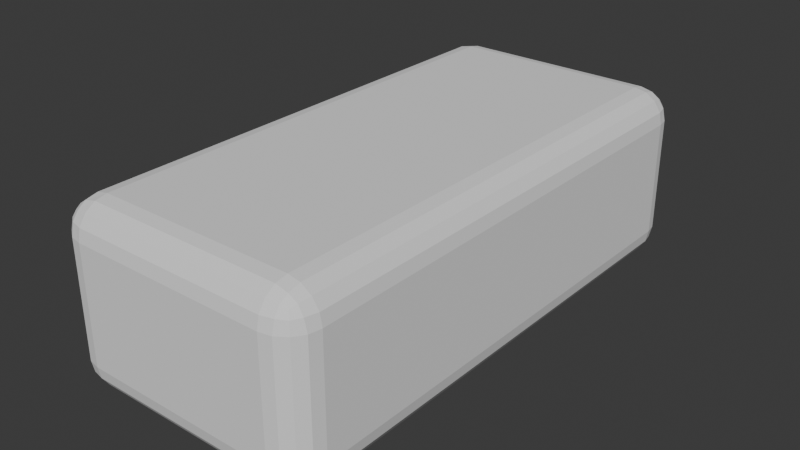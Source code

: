 # Source: haybale.blend  (saved by Blender 5.0.119; exported with 4.5.12 LTS)
import bpy
from mathutils import Matrix  # noqa: F401  (used for matrix-valued properties, if any)

bpy.ops.wm.read_factory_settings(use_empty=True)
scene = bpy.context.scene
scene.name = 'Scene'

# ---- collections
col_collection = bpy.data.collections.new('Collection'); scene.collection.children.link(col_collection)

# ---- world
world_world = bpy.data.worlds.new('World'); scene.world = world_world
world_world.use_nodes = True; world_world.node_tree.nodes.clear()
_N = world_world.node_tree.nodes; _L = world_world.node_tree.links
n0 = _N.new('ShaderNodeOutputWorld'); n0.name = 'World Output'; n0.location = (200, 100)
n1 = _N.new('ShaderNodeBackground'); n1.name = 'Background'; n1.location = (-200, 100)
n1.inputs[0].default_value = (0.05088, 0.05088, 0.05088, 1.0)
_L.new(n1.outputs[0], n0.inputs[0])
n0.is_active_output = True
world_world.color = (0.05088, 0.05088, 0.05088)
world_world.sun_shadow_jitter_overblur = 0.0

# ---- meshes
me_cube_001 = bpy.data.meshes.new('Cube.001')
me_cube_001.from_pydata([(-1.062, -2.55, -0.9558), (-1.062, -2.885, -0.6206), (-1.397, -2.55, -0.6206), (-1.062, -2.678, -0.9303), (-1.062, -2.787, -0.8576), (-1.19, -2.55, -0.9303), (-1.194, -2.681, -0.8995), (-1.187, -2.77, -0.8406), (-1.256, -2.743, -0.8141), (-1.19, -2.859, -0.6206), (-1.299, -2.787, -0.6206), (-1.062, -2.859, -0.7489), (-1.194, -2.829, -0.7521), (-1.282, -2.77, -0.7454), (-1.372, -2.55, -0.7489), (-1.299, -2.55, -0.8576), (-1.372, -2.678, -0.6206), (-1.341, -2.681, -0.7521), (-1.282, -2.675, -0.8406), (-1.062, -2.885, 0.6206), (-1.062, -2.55, 0.9558), (-1.397, -2.55, 0.6206), (-1.062, -2.859, 0.7489), (-1.062, -2.787, 0.8576), (-1.19, -2.859, 0.6206), (-1.194, -2.829, 0.7521), (-1.187, -2.77, 0.8406), (-1.256, -2.743, 0.8141), (-1.19, -2.55, 0.9303), (-1.299, -2.55, 0.8576), (-1.062, -2.678, 0.9303), (-1.194, -2.681, 0.8995), (-1.282, -2.675, 0.8406), (-1.372, -2.678, 0.6206), (-1.299, -2.787, 0.6206), (-1.372, -2.55, 0.7489), (-1.341, -2.681, 0.7521), (-1.282, -2.77, 0.7454), (-1.062, 2.55, -0.9558), (-1.397, 2.55, -0.6206), (-1.062, 2.885, -0.6206), (-1.19, 2.55, -0.9303), (-1.299, 2.55, -0.8576), (-1.062, 2.678, -0.9303), (-1.194, 2.681, -0.8995), (-1.282, 2.675, -0.8406), (-1.256, 2.743, -0.8141), (-1.372, 2.678, -0.6206), (-1.299, 2.787, -0.6206), (-1.372, 2.55, -0.7489), (-1.341, 2.681, -0.7521), (-1.282, 2.77, -0.7454), (-1.062, 2.859, -0.7489), (-1.062, 2.787, -0.8576), (-1.19, 2.859, -0.6206), (-1.194, 2.829, -0.7521), (-1.187, 2.77, -0.8406), (-1.062, 2.55, 0.9558), (-1.062, 2.885, 0.6206), (-1.397, 2.55, 0.6206), (-1.062, 2.678, 0.9303), (-1.062, 2.787, 0.8576), (-1.19, 2.55, 0.9303), (-1.194, 2.681, 0.8995), (-1.187, 2.77, 0.8406), (-1.256, 2.743, 0.8141), (-1.19, 2.859, 0.6206), (-1.299, 2.787, 0.6206), (-1.062, 2.859, 0.7489), (-1.194, 2.829, 0.7521), (-1.282, 2.77, 0.7454), (-1.372, 2.55, 0.7489), (-1.299, 2.55, 0.8576), (-1.372, 2.678, 0.6206), (-1.341, 2.681, 0.7521), (-1.282, 2.675, 0.8406), (1.062, -2.55, -0.9558), (1.397, -2.55, -0.6206), (1.062, -2.885, -0.6206), (1.19, -2.55, -0.9303), (1.299, -2.55, -0.8576), (1.062, -2.678, -0.9303), (1.194, -2.681, -0.8995), (1.282, -2.675, -0.8406), (1.256, -2.743, -0.8141), (1.372, -2.678, -0.6206), (1.299, -2.787, -0.6206), (1.372, -2.55, -0.7489), (1.341, -2.681, -0.7521), (1.282, -2.77, -0.7454), (1.062, -2.859, -0.7489), (1.062, -2.787, -0.8576), (1.19, -2.859, -0.6206), (1.194, -2.829, -0.7521), (1.187, -2.77, -0.8406), (1.062, -2.55, 0.9558), (1.062, -2.885, 0.6206), (1.397, -2.55, 0.6206), (1.062, -2.678, 0.9303), (1.062, -2.787, 0.8576), (1.19, -2.55, 0.9303), (1.194, -2.681, 0.8995), (1.187, -2.77, 0.8406), (1.256, -2.743, 0.8141), (1.19, -2.859, 0.6206), (1.299, -2.787, 0.6206), (1.062, -2.859, 0.7489), (1.194, -2.829, 0.7521), (1.282, -2.77, 0.7454), (1.372, -2.55, 0.7489), (1.299, -2.55, 0.8576), (1.372, -2.678, 0.6206), (1.341, -2.681, 0.7521), (1.282, -2.675, 0.8406), (1.062, 2.55, -0.9558), (1.062, 2.885, -0.6206), (1.397, 2.55, -0.6206), (1.062, 2.678, -0.9303), (1.062, 2.787, -0.8576), (1.19, 2.55, -0.9303), (1.194, 2.681, -0.8995), (1.187, 2.77, -0.8406), (1.256, 2.743, -0.8141), (1.19, 2.859, -0.6206), (1.299, 2.787, -0.6206), (1.062, 2.859, -0.7489), (1.194, 2.829, -0.7521), (1.282, 2.77, -0.7454), (1.372, 2.55, -0.7489), (1.299, 2.55, -0.8576), (1.372, 2.678, -0.6206), (1.341, 2.681, -0.7521), (1.282, 2.675, -0.8406), (1.062, 2.55, 0.9558), (1.397, 2.55, 0.6206), (1.062, 2.885, 0.6206), (1.19, 2.55, 0.9303), (1.299, 2.55, 0.8576), (1.062, 2.678, 0.9303), (1.194, 2.681, 0.8995), (1.282, 2.675, 0.8406), (1.256, 2.743, 0.8141), (1.372, 2.678, 0.6206), (1.299, 2.787, 0.6206), (1.372, 2.55, 0.7489), (1.341, 2.681, 0.7521), (1.282, 2.77, 0.7454), (1.062, 2.859, 0.7489), (1.062, 2.787, 0.8576), (1.19, 2.859, 0.6206), (1.194, 2.829, 0.7521), (1.187, 2.77, 0.8406)], [], [(0, 3, 6, 5), (3, 4, 7, 6), (5, 6, 18, 15), (6, 7, 8, 18), (1, 9, 12, 11), (9, 10, 13, 12), (11, 12, 7, 4), (12, 13, 8, 7), (2, 14, 17, 16), (14, 15, 18, 17), (16, 17, 13, 10), (17, 18, 8, 13), (19, 22, 25, 24), (22, 23, 26, 25), (24, 25, 37, 34), (25, 26, 27, 37), (20, 28, 31, 30), (28, 29, 32, 31), (30, 31, 26, 23), (31, 32, 27, 26), (21, 33, 36, 35), (33, 34, 37, 36), (35, 36, 32, 29), (36, 37, 27, 32), (38, 41, 44, 43), (41, 42, 45, 44), (43, 44, 56, 53), (44, 45, 46, 56), (39, 47, 50, 49), (47, 48, 51, 50), (49, 50, 45, 42), (50, 51, 46, 45), (40, 52, 55, 54), (52, 53, 56, 55), (54, 55, 51, 48), (55, 56, 46, 51), (57, 60, 63, 62), (60, 61, 64, 63), (62, 63, 75, 72), (63, 64, 65, 75), (58, 66, 69, 68), (66, 67, 70, 69), (68, 69, 64, 61), (69, 70, 65, 64), (59, 71, 74, 73), (71, 72, 75, 74), (73, 74, 70, 67), (74, 75, 65, 70), (76, 79, 82, 81), (79, 80, 83, 82), (81, 82, 94, 91), (82, 83, 84, 94), (77, 85, 88, 87), (85, 86, 89, 88), (87, 88, 83, 80), (88, 89, 84, 83), (78, 90, 93, 92), (90, 91, 94, 93), (92, 93, 89, 86), (93, 94, 84, 89), (95, 98, 101, 100), (98, 99, 102, 101), (100, 101, 113, 110), (101, 102, 103, 113), (96, 104, 107, 106), (104, 105, 108, 107), (106, 107, 102, 99), (107, 108, 103, 102), (97, 109, 112, 111), (109, 110, 113, 112), (111, 112, 108, 105), (112, 113, 103, 108), (114, 117, 120, 119), (117, 118, 121, 120), (119, 120, 132, 129), (120, 121, 122, 132), (115, 123, 126, 125), (123, 124, 127, 126), (125, 126, 121, 118), (126, 127, 122, 121), (116, 128, 131, 130), (128, 129, 132, 131), (130, 131, 127, 124), (131, 132, 122, 127), (133, 136, 139, 138), (136, 137, 140, 139), (138, 139, 151, 148), (139, 140, 141, 151), (134, 142, 145, 144), (142, 143, 146, 145), (144, 145, 140, 137), (145, 146, 141, 140), (135, 147, 150, 149), (147, 148, 151, 150), (149, 150, 146, 143), (150, 151, 141, 146), (38, 0, 5, 41), (41, 5, 15, 42), (42, 15, 14, 49), (49, 14, 2, 39), (1, 19, 24, 9), (9, 24, 34, 10), (10, 34, 33, 16), (16, 33, 21, 2), (20, 57, 62, 28), (28, 62, 72, 29), (29, 72, 71, 35), (35, 71, 59, 21), (58, 40, 54, 66), (66, 54, 48, 67), (67, 48, 47, 73), (73, 47, 39, 59), (114, 38, 43, 117), (117, 43, 53, 118), (118, 53, 52, 125), (125, 52, 40, 115), (57, 133, 138, 60), (60, 138, 148, 61), (61, 148, 147, 68), (68, 147, 135, 58), (134, 116, 130, 142), (142, 130, 124, 143), (143, 124, 123, 149), (149, 123, 115, 135), (76, 114, 119, 79), (79, 119, 129, 80), (80, 129, 128, 87), (87, 128, 116, 77), (133, 95, 100, 136), (136, 100, 110, 137), (137, 110, 109, 144), (144, 109, 97, 134), (96, 78, 92, 104), (104, 92, 86, 105), (105, 86, 85, 111), (111, 85, 77, 97), (0, 76, 81, 3), (3, 81, 91, 4), (4, 91, 90, 11), (11, 90, 78, 1), (95, 20, 30, 98), (98, 30, 23, 99), (99, 23, 22, 106), (106, 22, 19, 96), (38, 114, 76, 0), (2, 21, 59, 39), (78, 96, 19, 1), (133, 57, 20, 95), (40, 58, 135, 115), (116, 134, 97, 77)])
_uv = me_cube_001.uv_layers.new(name='UVMap')
_uv.uv.foreach_set('vector', [0.2706, 0.1401, 0.2708, 0.132, 0.2793, 0.1314, 0.2788, 0.14, 0.2708, 0.132, 0.2713, 0.1237, 0.2797, 0.1244, 0.2793, 0.1314, 0.2788, 0.14, 0.2793, 0.1314, 0.2863, 0.1311, 0.287, 0.1394, 0.2793, 0.1314, 0.2797, 0.1244, 0.2857, 0.1251, 0.2863, 0.1311, 0.2724, 0.1066, 0.2817, 0.1076, 0.2809, 0.1172, 0.2718, 0.1153, 0.2817, 0.1076, 0.2915, 0.1095, 0.2885, 0.1194, 0.2809, 0.1172, 0.2718, 0.1153, 0.2809, 0.1172, 0.2797, 0.1244, 0.2713, 0.1237, 0.2809, 0.1172, 0.2885, 0.1194, 0.2857, 0.1251, 0.2797, 0.1244, 0.3039, 0.1383, 0.2954, 0.1389, 0.2935, 0.13, 0.3028, 0.1292, 0.2954, 0.1389, 0.287, 0.1394, 0.2863, 0.1311, 0.2935, 0.13, 0.3028, 0.1292, 0.2935, 0.13, 0.2914, 0.1224, 0.301, 0.1197, 0.2935, 0.13, 0.2863, 0.1311, 0.2857, 0.1251, 0.2914, 0.1224, 0.2779, 0.0193, 0.2783, 0.01013, 0.2879, 0.009906, 0.2871, 0.01946, 0.2783, 0.01013, 0.2791, 0.0005953, 0.2886, 0.002191, 0.2879, 0.009906, 0.2871, 0.01946, 0.2879, 0.009906, 0.2956, 0.009586, 0.2966, 0.01919, 0.2879, 0.009906, 0.2886, 0.002191, 0.2944, 0.003774, 0.2956, 0.009586, 0.2815, 0.9804, 0.2908, 0.9805, 0.2914, 0.9901, 0.2818, 0.9897, 0.2908, 0.9805, 0.3004, 0.981, 0.2991, 0.9905, 0.2914, 0.9901, 0.2818, 0.9897, 0.2914, 0.9901, 0.2921, 0.9978, 0.2826, 0.9993, 0.2914, 0.9901, 0.2991, 0.9905, 0.2978, 0.9963, 0.2921, 0.9978, 0.389, 0.1327, 0.3888, 0.1238, 0.398, 0.1231, 0.3978, 0.1323, 0.3888, 0.1238, 0.3891, 0.1145, 0.3984, 0.1156, 0.398, 0.1231, 0.3978, 0.1323, 0.398, 0.1231, 0.4054, 0.1224, 0.4068, 0.1315, 0.398, 0.1231, 0.3984, 0.1156, 0.4039, 0.1169, 0.4054, 0.1224, 0.2707, 0.4645, 0.2789, 0.4647, 0.2795, 0.4732, 0.2709, 0.4726, 0.2789, 0.4647, 0.2872, 0.4652, 0.2865, 0.4735, 0.2795, 0.4732, 0.2709, 0.4726, 0.2795, 0.4732, 0.2798, 0.4802, 0.2714, 0.4809, 0.2795, 0.4732, 0.2865, 0.4735, 0.2858, 0.4795, 0.2798, 0.4802, 0.3041, 0.4664, 0.3031, 0.4755, 0.2937, 0.4747, 0.2955, 0.4658, 0.3031, 0.4755, 0.3013, 0.4851, 0.2916, 0.4823, 0.2937, 0.4747, 0.2955, 0.4658, 0.2937, 0.4747, 0.2865, 0.4735, 0.2872, 0.4652, 0.2937, 0.4747, 0.2916, 0.4823, 0.2858, 0.4795, 0.2865, 0.4735, 0.2724, 0.4978, 0.2719, 0.4892, 0.2809, 0.4874, 0.2816, 0.4969, 0.2719, 0.4892, 0.2714, 0.4809, 0.2798, 0.4802, 0.2809, 0.4874, 0.2816, 0.4969, 0.2809, 0.4874, 0.2886, 0.4854, 0.2913, 0.4952, 0.2809, 0.4874, 0.2798, 0.4802, 0.2858, 0.4795, 0.2886, 0.4854, 0.2746, 0.6192, 0.2743, 0.6105, 0.2834, 0.6091, 0.2838, 0.6185, 0.2743, 0.6105, 0.2742, 0.6018, 0.2828, 0.6018, 0.2834, 0.6091, 0.2838, 0.6185, 0.2834, 0.6091, 0.291, 0.6075, 0.2934, 0.6171, 0.2834, 0.6091, 0.2828, 0.6018, 0.2887, 0.6017, 0.291, 0.6075, 0.2743, 0.5845, 0.2834, 0.5849, 0.2833, 0.5944, 0.2742, 0.5932, 0.2834, 0.5849, 0.2933, 0.5861, 0.291, 0.5959, 0.2833, 0.5944, 0.2742, 0.5932, 0.2833, 0.5944, 0.2828, 0.6018, 0.2742, 0.6018, 0.2833, 0.5944, 0.291, 0.5959, 0.2887, 0.6017, 0.2828, 0.6018, 0.389, 0.4717, 0.3977, 0.4721, 0.398, 0.4813, 0.3888, 0.4806, 0.3977, 0.4721, 0.4068, 0.4729, 0.4054, 0.482, 0.398, 0.4813, 0.3888, 0.4806, 0.398, 0.4813, 0.3983, 0.4887, 0.3891, 0.4898, 0.398, 0.4813, 0.4054, 0.482, 0.4039, 0.4875, 0.3983, 0.4887, 0.1361, 0.1401, 0.1279, 0.1399, 0.1273, 0.1314, 0.1359, 0.1319, 0.1279, 0.1399, 0.1197, 0.1394, 0.1203, 0.1311, 0.1273, 0.1314, 0.1359, 0.1319, 0.1273, 0.1314, 0.127, 0.1244, 0.1353, 0.1237, 0.1273, 0.1314, 0.1203, 0.1311, 0.121, 0.1251, 0.127, 0.1244, 0.1027, 0.1383, 0.1037, 0.1292, 0.1131, 0.13, 0.1113, 0.1389, 0.1037, 0.1292, 0.1055, 0.1196, 0.1152, 0.1224, 0.1131, 0.13, 0.1113, 0.1389, 0.1131, 0.13, 0.1203, 0.1311, 0.1197, 0.1394, 0.1131, 0.13, 0.1152, 0.1224, 0.121, 0.1251, 0.1203, 0.1311, 0.1342, 0.1066, 0.1348, 0.1153, 0.1258, 0.1172, 0.1249, 0.1077, 0.1348, 0.1153, 0.1353, 0.1237, 0.127, 0.1244, 0.1258, 0.1172, 0.1249, 0.1077, 0.1258, 0.1172, 0.1181, 0.1193, 0.1152, 0.1096, 0.1258, 0.1172, 0.127, 0.1244, 0.121, 0.1251, 0.1181, 0.1193, 0.1295, 0.981, 0.1293, 0.9903, 0.1197, 0.9908, 0.1202, 0.9812, 0.1293, 0.9903, 0.1286, 0.9999, 0.1191, 0.9985, 0.1197, 0.9908, 0.1202, 0.9812, 0.1197, 0.9908, 0.112, 0.9913, 0.1107, 0.9818, 0.1197, 0.9908, 0.1191, 0.9985, 0.1133, 0.997, 0.112, 0.9913, 0.129, 0.01875, 0.1197, 0.01892, 0.119, 0.009295, 0.1286, 0.009547, 0.1197, 0.01892, 0.11, 0.0186, 0.1112, 0.008901, 0.119, 0.009295, 0.1286, 0.009547, 0.119, 0.009295, 0.1183, 0.001547, 0.1278, 6.378e-05, 0.119, 0.009295, 0.1112, 0.008901, 0.1125, 0.00307, 0.1183, 0.001547, 0.01788, 0.1332, 0.009122, 0.1328, 0.008851, 0.1236, 0.01802, 0.1243, 0.009122, 0.1328, 6.377e-05, 0.132, 0.001467, 0.1229, 0.008851, 0.1236, 0.01802, 0.1243, 0.008851, 0.1236, 0.00846, 0.1162, 0.01768, 0.1151, 0.008851, 0.1236, 0.001467, 0.1229, 0.002909, 0.1174, 0.00846, 0.1162, 0.1369, 0.4645, 0.1368, 0.4726, 0.1282, 0.4732, 0.1288, 0.4647, 0.1368, 0.4726, 0.1363, 0.4809, 0.1279, 0.4802, 0.1282, 0.4732, 0.1288, 0.4647, 0.1282, 0.4732, 0.1212, 0.4736, 0.1205, 0.4652, 0.1282, 0.4732, 0.1279, 0.4802, 0.1219, 0.4795, 0.1212, 0.4736, 0.1354, 0.4979, 0.1261, 0.497, 0.1268, 0.4875, 0.1358, 0.4892, 0.1261, 0.497, 0.1162, 0.4954, 0.1191, 0.4854, 0.1268, 0.4875, 0.1358, 0.4892, 0.1268, 0.4875, 0.1279, 0.4802, 0.1363, 0.4809, 0.1268, 0.4875, 0.1191, 0.4854, 0.1219, 0.4795, 0.1279, 0.4802, 0.1036, 0.4665, 0.1121, 0.4658, 0.114, 0.4747, 0.1047, 0.4755, 0.1121, 0.4658, 0.1205, 0.4652, 0.1212, 0.4736, 0.114, 0.4747, 0.1047, 0.4755, 0.114, 0.4747, 0.1161, 0.4823, 0.1065, 0.4851, 0.114, 0.4747, 0.1212, 0.4736, 0.1219, 0.4795, 0.1161, 0.4823, 0.1335, 0.6191, 0.1243, 0.6185, 0.1247, 0.609, 0.1338, 0.6104, 0.1243, 0.6185, 0.1146, 0.6171, 0.117, 0.6074, 0.1247, 0.609, 0.1338, 0.6104, 0.1247, 0.609, 0.1253, 0.6017, 0.1339, 0.6017, 0.1247, 0.609, 0.117, 0.6074, 0.1194, 0.6016, 0.1253, 0.6017, 0.01849, 0.4722, 0.01872, 0.4811, 0.009505, 0.4818, 0.009707, 0.4726, 0.01872, 0.4811, 0.01845, 0.4904, 0.009129, 0.4893, 0.009505, 0.4818, 0.009707, 0.4726, 0.009505, 0.4818, 0.002101, 0.4825, 0.0006966, 0.4734, 0.009505, 0.4818, 0.009129, 0.4893, 0.00355, 0.488, 0.002101, 0.4825, 0.1337, 0.5844, 0.1339, 0.5931, 0.1248, 0.5943, 0.1246, 0.5849, 0.1339, 0.5931, 0.1339, 0.6017, 0.1253, 0.6017, 0.1248, 0.5943, 0.1246, 0.5849, 0.1248, 0.5943, 0.1171, 0.5958, 0.1149, 0.5861, 0.1248, 0.5943, 0.1253, 0.6017, 0.1194, 0.6016, 0.1171, 0.5958, 0.2707, 0.4645, 0.2706, 0.1401, 0.2788, 0.14, 0.2789, 0.4647, 0.2789, 0.4647, 0.2788, 0.14, 0.287, 0.1394, 0.2872, 0.4652, 0.2872, 0.4652, 0.287, 0.1394, 0.2954, 0.1389, 0.2955, 0.4658, 0.2955, 0.4658, 0.2954, 0.1389, 0.3039, 0.1383, 0.3041, 0.4664, 0.2724, 0.1066, 0.2779, 0.0193, 0.2871, 0.01946, 0.2817, 0.1076, 0.2817, 0.1076, 0.2871, 0.01946, 0.2966, 0.01919, 0.2915, 0.1095, 0.301, 0.1197, 0.3891, 0.1145, 0.3888, 0.1238, 0.3028, 0.1292, 0.3028, 0.1292, 0.3888, 0.1238, 0.389, 0.1327, 0.3039, 0.1383, 0.2815, 0.9804, 0.2746, 0.6192, 0.2838, 0.6185, 0.2908, 0.9805, 0.2908, 0.9805, 0.2838, 0.6185, 0.2934, 0.6171, 0.3004, 0.981, 0.4068, 0.1315, 0.4068, 0.4729, 0.3977, 0.4721, 0.3978, 0.1323, 0.3978, 0.1323, 0.3977, 0.4721, 0.389, 0.4717, 0.389, 0.1327, 0.2743, 0.5845, 0.2724, 0.4978, 0.2816, 0.4969, 0.2834, 0.5849, 0.2834, 0.5849, 0.2816, 0.4969, 0.2913, 0.4952, 0.2933, 0.5861, 0.3891, 0.4898, 0.3013, 0.4851, 0.3031, 0.4755, 0.3888, 0.4806, 0.3888, 0.4806, 0.3031, 0.4755, 0.3041, 0.4664, 0.389, 0.4717, 0.1369, 0.4645, 0.2707, 0.4645, 0.2709, 0.4726, 0.1368, 0.4726, 0.1368, 0.4726, 0.2709, 0.4726, 0.2714, 0.4809, 0.1363, 0.4809, 0.1363, 0.4809, 0.2714, 0.4809, 0.2719, 0.4892, 0.1358, 0.4892, 0.1358, 0.4892, 0.2719, 0.4892, 0.2724, 0.4978, 0.1354, 0.4979, 0.2746, 0.6192, 0.1335, 0.6191, 0.1338, 0.6104, 0.2743, 0.6105, 0.2743, 0.6105, 0.1338, 0.6104, 0.1339, 0.6017, 0.2742, 0.6018, 0.2742, 0.6018, 0.1339, 0.6017, 0.1339, 0.5931, 0.2742, 0.5932, 0.2742, 0.5932, 0.1339, 0.5931, 0.1337, 0.5844, 0.2743, 0.5845, 0.01849, 0.4722, 0.1036, 0.4665, 0.1047, 0.4755, 0.01872, 0.4811, 0.01872, 0.4811, 0.1047, 0.4755, 0.1065, 0.4851, 0.01845, 0.4904, 0.1149, 0.5861, 0.1162, 0.4954, 0.1261, 0.497, 0.1246, 0.5849, 0.1246, 0.5849, 0.1261, 0.497, 0.1354, 0.4979, 0.1337, 0.5844, 0.1361, 0.1401, 0.1369, 0.4645, 0.1288, 0.4647, 0.1279, 0.1399, 0.1279, 0.1399, 0.1288, 0.4647, 0.1205, 0.4652, 0.1197, 0.1394, 0.1197, 0.1394, 0.1205, 0.4652, 0.1121, 0.4658, 0.1113, 0.1389, 0.1113, 0.1389, 0.1121, 0.4658, 0.1036, 0.4665, 0.1027, 0.1383, 0.1335, 0.6191, 0.1295, 0.981, 0.1202, 0.9812, 0.1243, 0.6185, 0.1243, 0.6185, 0.1202, 0.9812, 0.1107, 0.9818, 0.1146, 0.6171, 0.0006966, 0.4734, 6.377e-05, 0.132, 0.009122, 0.1328, 0.009707, 0.4726, 0.009707, 0.4726, 0.009122, 0.1328, 0.01788, 0.1332, 0.01849, 0.4722, 0.129, 0.01875, 0.1342, 0.1066, 0.1249, 0.1077, 0.1197, 0.01892, 0.1197, 0.01892, 0.1249, 0.1077, 0.1152, 0.1096, 0.11, 0.0186, 0.01768, 0.1151, 0.1055, 0.1196, 0.1037, 0.1292, 0.01802, 0.1243, 0.01802, 0.1243, 0.1037, 0.1292, 0.1027, 0.1383, 0.01788, 0.1332, 0.2706, 0.1401, 0.1361, 0.1401, 0.1359, 0.1319, 0.2708, 0.132, 0.2708, 0.132, 0.1359, 0.1319, 0.1353, 0.1237, 0.2713, 0.1237, 0.2713, 0.1237, 0.1353, 0.1237, 0.1348, 0.1153, 0.2718, 0.1153, 0.2718, 0.1153, 0.1348, 0.1153, 0.1342, 0.1066, 0.2724, 0.1066, 0.1295, 0.981, 0.2815, 0.9804, 0.2818, 0.9897, 0.1293, 0.9903, 0.1293, 0.9903, 0.2818, 0.9897, 0.2826, 0.9993, 0.1286, 0.9999, 0.1278, 6.378e-05, 0.2791, 0.0005953, 0.2783, 0.01013, 0.1286, 0.009547, 0.1286, 0.009547, 0.2783, 0.01013, 0.2779, 0.0193, 0.129, 0.01875, 0.2707, 0.4645, 0.1369, 0.4645, 0.1361, 0.1401, 0.2706, 0.1401, 0.3039, 0.1383, 0.389, 0.1327, 0.389, 0.4717, 0.3041, 0.4664, 0.1342, 0.1066, 0.129, 0.01875, 0.2779, 0.0193, 0.2724, 0.1066, 0.1335, 0.6191, 0.2746, 0.6192, 0.2815, 0.9804, 0.1295, 0.981, 0.2724, 0.4978, 0.2743, 0.5845, 0.1337, 0.5844, 0.1354, 0.4979, 0.1036, 0.4665, 0.01849, 0.4722, 0.01788, 0.1332, 0.1027, 0.1383])
me_cube_001.update()

# ---- objects
ob_cube = bpy.data.objects.new('Cube', me_cube_001)

# ---- transforms, parenting, visibility, modifiers, constraints
ob_cube.location = (0.0, 0.0, 0.0)

# ---- collection membership
col_collection.objects.link(ob_cube)

# ---- scene / render settings (as saved in the file)
scene.frame_start = 1; scene.frame_end = 250; scene.frame_set(1)
scene.render.engine = 'BLENDER_EEVEE_NEXT'
scene.render.bake_bias = 0.0
scene.render.bake_samples = 0
scene.cycles.sampling_pattern = 'TABULATED_SOBOL'
scene.eevee.use_volume_custom_range = False
bpy.context.view_layer.update()

# ---- added for rendering (the .blend has no active camera and no usable light): camera, sun
cam_auto = bpy.data.cameras.new('AutoCamera')
cam_auto.lens = 50.0
cam_auto.sensor_width = 36.0
cam_auto.clip_end = 1000.0
ob_auto_camera = bpy.data.objects.new('AutoCamera', cam_auto)
scene.collection.objects.link(ob_auto_camera)
ob_auto_camera.location = (6.18978, -7.42773, 4.95182)
ob_auto_camera.rotation_euler = (1.09748, -7.21219e-08, 0.694738)
scene.camera = ob_auto_camera
light_auto_sun = bpy.data.lights.new('AutoSun', 'SUN')
light_auto_sun.energy = 3.0
light_auto_sun.angle = 0.0523599
ob_auto_sun = bpy.data.objects.new('AutoSun', light_auto_sun)
scene.collection.objects.link(ob_auto_sun)
ob_auto_sun.rotation_euler = (0.872665, 0.174533, 0.523599)
bpy.context.view_layer.update()
